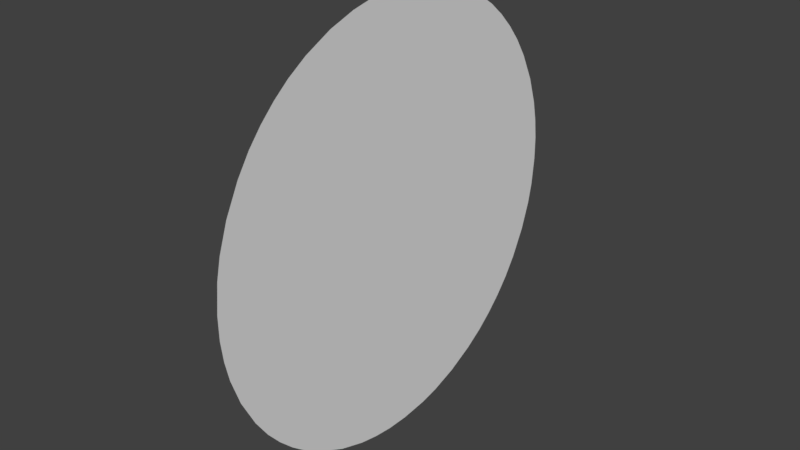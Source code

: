 # Source: dummy_Obs.blend  (saved by Blender 2.79.7; exported with 4.5.12 LTS)
import bpy
from mathutils import Matrix  # noqa: F401  (used for matrix-valued properties, if any)

bpy.ops.wm.read_factory_settings(use_empty=True)
scene = bpy.context.scene
scene.name = 'Scene'

# ---- collections
col_collection_1 = bpy.data.collections.new('Collection 1'); scene.collection.children.link(col_collection_1)

# ---- world
world_world = bpy.data.worlds.new('World'); scene.world = world_world
world_world.color = (0.05088, 0.05088, 0.05088)
world_world.use_sun_shadow = False
world_world.sun_shadow_jitter_overblur = 0.0

# ---- meshes
me_dummy_geom_obs_001 = bpy.data.meshes.new('Dummy Geom Obs.001')
me_dummy_geom_obs_001.from_pydata([(4.0, 0.2693, -0.1562), (4.0, -0.2693, 0.1562), (4.0, -0.018, 0.4365), (4.0, 0.4026, -0.1693), (4.0, -0.4026, 0.1693), (4.0, 0.1693, 0.4026), (4.0, 0.4026, 0.1693), (4.0, -0.1693, 0.4026), (4.0, -0.1693, -0.4026), (4.0, 0.1693, -0.4026), (4.0, 0.018, -0.4365), (4.0, -0.4365, 0.018), (4.0, 0.4365, -0.018), (4.0, -0.4026, -0.1693), (4.0, 0.0596, -0.002487), (4.0, -0.002487, 0.0596), (4.0, 0.002487, -0.0596), (4.0, -0.0596, 0.002487), (4.0, 0.04034, -0.0458), (4.0, 0.2918, -0.1089), (4.0, 0.1655, 0.08607), (4.0, -0.0458, 0.04034), (4.0, 0.1389, 0.2782), (4.0, 0.08607, 0.1655), (4.0, 0.1027, -0.2936), (4.0, -0.0458, -0.04034), (4.0, -0.2936, 0.1027), (4.0, 0.0458, 0.04034), (4.0, 0.2818, 0.1325), (4.0, 0.09839, -0.1593), (4.0, -0.1655, -0.08607), (4.0, 0.1593, -0.09839), (4.0, -0.08607, -0.1655), (4.0, -0.1389, -0.2782), (4.0, -0.1262, 0.2842), (4.0, -0.1593, 0.09839), (4.0, -0.09839, 0.1593), (4.0, -0.379, -0.2165), (4.0, -0.379, 0.2165), (4.0, -0.2165, -0.379), (4.0, 0.2165, 0.379), (4.0, 0.2165, -0.379), (4.0, 0.379, 0.2165), (4.0, -0.2165, 0.379), (4.0, 0.379, -0.2165), (4.0, 0.01893, -0.3107), (4.0, 0.3107, -0.01726), (4.0, -0.01726, 0.3107), (4.0, -0.06488, 0.3052), (4.0, 0.3052, -0.06488), (4.0, 0.118, -0.4204), (4.0, 0.4204, 0.118), (4.0, -0.4204, 0.118), (4.0, -0.118, 0.4204), (4.0, 0.4204, -0.118), (4.0, -0.4204, -0.118), (4.0, -0.118, -0.4204), (4.0, 0.118, 0.4204), (4.0, 0.3099, -0.3078), (4.0, -0.3078, 0.3099), (4.0, 0.3099, 0.3078), (4.0, -0.3099, -0.3078), (4.0, -0.0575, 0.1772), (4.0, -0.1772, 0.0575), (4.0, 0.0575, -0.1772), (4.0, 0.1772, -0.0575), (4.0, -0.2561, -0.1782), (4.0, -0.4314, -0.07103), (4.0, 0.4318, -0.06585), (4.0, -0.1782, 0.2561), (4.0, -0.4318, 0.06585), (4.0, 0.4314, 0.07103), (4.0, 0.07103, 0.4314), (4.0, 0.06585, -0.4318), (4.0, 0.2561, 0.1782), (4.0, 0.237, -0.2018), (4.0, 0.1782, -0.2561), (4.0, 0.2011, 0.2377), (4.0, -0.2377, 0.2011), (4.0, -0.06585, 0.4318), (4.0, -0.2011, -0.2377), (4.0, -0.07103, -0.4314), (4.0, -0.2974, -0.09199), (4.0, 0.0801, 0.3007), (4.0, 0.3007, 0.0801), (4.0, -0.08106, -0.3005), (4.0, 0.1314, -0.132), (4.0, 0.1314, 0.132), (4.0, -0.3111, -0.01497), (4.0, -0.008565, -0.1859), (4.0, -0.1859, -0.008565), (4.0, -0.132, 0.1314), (4.0, 0.1859, 0.008565), (4.0, 0.436, 0.02747), (4.0, -0.02747, -0.436), (4.0, 0.02747, 0.436), (4.0, -0.436, -0.02747), (4.0, 0.008565, 0.1859), (4.0, 0.2588, -0.3519), (4.0, -0.2588, 0.3519), (4.0, -0.3519, -0.2588), (4.0, -0.2588, -0.3519), (4.0, 0.3519, -0.2588), (4.0, 0.2588, 0.3519), (4.0, -0.3519, 0.2588), (4.0, 0.3519, 0.2588), (4.0, -0.3097, 0.03554), (4.0, -0.2765, -0.1434), (4.0, 0.1434, -0.2765), (4.0, 0.3435, -0.1475), (4.0, -0.3435, -0.1475), (4.0, 0.3435, 0.1475), (4.0, -0.0618, -0.1065), (4.0, 0.1135, 0.04621), (4.0, -0.03717, 0.1187), (4.0, 0.1475, 0.3435), (4.0, 0.1475, -0.3435), (4.0, 0.03717, -0.1187), (4.0, -0.1475, -0.3435), (4.0, -0.1114, -0.05577), (4.0, -0.3435, 0.1475), (4.0, -0.1131, 0.05045), (4.0, -0.1475, 0.3435), (4.0, 0.02868, 0.1195), (4.0, 0.1131, -0.05045), (4.0, 0.1968, -0.3186), (4.0, -0.1968, 0.3186), (4.0, 0.3186, 0.1968), (4.0, 0.0758, -0.09764), (4.0, 0.1968, 0.3186), (4.0, -0.3186, -0.1968), (4.0, -0.1968, -0.3186), (4.0, 0.0758, 0.09764), (4.0, -0.0758, 0.09764), (4.0, 0.3186, -0.1968), (4.0, -0.3186, 0.1968), (4.0, -0.01816, 0.3736), (4.0, -0.006633, -0.1241), (4.0, -0.3736, 0.01816), (4.0, 0.01816, -0.3736), (4.0, 0.3736, -0.01816), (4.0, -0.1241, -0.006633), (4.0, 0.0825, -0.3653), (4.0, -0.3653, 0.0825), (4.0, 0.0781, 0.3659), (4.0, 0.3653, -0.0825), (4.0, -0.0825, 0.3653), (4.0, -0.3659, -0.0781), (4.0, 0.3659, 0.0781), (4.0, -0.0781, -0.3659), (4.0, -0.2372, 0.2896), (4.0, -0.2896, -0.2372), (4.0, -0.2361, -0.2907), (4.0, 0.2361, -0.2907), (4.0, -0.3739, -0.02674), (4.0, 0.2896, -0.2372), (4.0, 0.3739, 0.02674), (4.0, 0.2896, 0.2372), (4.0, 0.2361, 0.2907), (4.0, -0.2907, 0.2361), (4.0, 0.02674, 0.3739), (4.0, -0.02674, -0.3739), (4.0, 0.03545, 0.2466), (4.0, 0.1294, -0.4828), (4.0, 0.08289, -0.4929), (4.0, 0.0956, 0.2308), (4.0, 0.1912, -0.4616), (4.0, 0.1432, -0.2037), (4.0, 0.2549, -0.4297), (4.0, -0.2496, 0.008915), (4.0, -0.0956, 0.2308), (4.0, 0.2996, -0.4002), (4.0, 0.2496, -0.008915), (4.0, 0.3699, -0.3362), (4.0, 0.3362, -0.3699), (4.0, -0.1432, -0.2037), (4.0, 0.4002, -0.2996), (4.0, 0.4297, -0.2549), (4.0, 0.2439, -0.05307), (4.0, 0.4616, -0.1912), (4.0, 0.4929, -0.08289), (4.0, 0.4828, -0.1294), (4.0, 0.4993, -0.01783), (4.0, 0.4986, 0.03566), (4.0, -0.2466, -0.03545), (4.0, 0.4828, 0.1294), (4.0, 0.4929, 0.08289), (4.0, 0.4616, 0.1912), (4.0, -0.2308, 0.0956), (4.0, 0.4297, 0.2549), (4.0, 0.2037, -0.1432), (4.0, 0.4002, 0.2996), (4.0, 0.008915, -0.2496), (4.0, 0.3362, 0.3699), (4.0, 0.3699, 0.3362), (4.0, -0.1432, 0.2037), (4.0, 0.0956, -0.2308), (4.0, 0.2996, 0.4002), (4.0, 0.2549, 0.4297), (4.0, -0.03545, -0.2466), (4.0, 0.1912, 0.4616), (4.0, 0.08289, 0.4929), (4.0, 0.1294, 0.4828), (4.0, -0.1225, -0.1141), (4.0, 0.03566, 0.4986), (4.0, -0.03106, -0.3056), (4.0, -0.01783, 0.4993), (4.0, 0.2466, 0.03545), (4.0, -0.1294, 0.4828), (4.0, -0.08289, 0.4929), (4.0, -0.1912, 0.4616), (4.0, 0.1432, 0.2037), (4.0, -0.2549, 0.4297), (4.0, 0.2037, 0.1432), (4.0, -0.2996, 0.4002), (4.0, -0.2037, -0.1432), (4.0, -0.3699, 0.3362), (4.0, -0.3362, 0.3699), (4.0, 0.2308, 0.0956), (4.0, -0.4002, 0.2996), (4.0, -0.4297, 0.2549), (4.0, -0.2439, 0.05307), (4.0, -0.0956, -0.2308), (4.0, -0.4616, 0.1912), (4.0, -0.4929, 0.08289), (4.0, -0.4828, 0.1294), (4.0, -0.4993, 0.01783), (4.0, -0.4986, -0.03566), (4.0, -0.05307, 0.2439), (4.0, -0.4828, -0.1294), (4.0, -0.4929, -0.08289), (4.0, -0.4616, -0.1912), (4.0, 0.2308, -0.0956), (4.0, -0.4297, -0.2549), (4.0, -0.008915, 0.2496), (4.0, -0.4002, -0.2996), (4.0, -0.2037, 0.1432), (4.0, -0.3362, -0.3699), (4.0, -0.3699, -0.3362), (4.0, -0.2308, -0.0956), (4.0, -0.2996, -0.4002), (4.0, -0.2549, -0.4297), (4.0, 0.05307, -0.2439), (4.0, -0.1912, -0.4616), (4.0, -0.08289, -0.4929), (4.0, -0.1294, -0.4828), (4.0, 0.01783, -0.4993), (4.0, 0.0, 0.0), (4.0, -0.03566, -0.4986)], [], [(43, 7, 210), (33, 131, 118), (66, 215, 107), (213, 87, 20), (1, 188, 236), (162, 47, 234), (76, 167, 108), (195, 69, 78), (93, 182, 183), (122, 34, 146), (116, 24, 142), (116, 108, 24), (111, 84, 148), (113, 132, 27), (64, 29, 128), (140, 68, 12), (70, 226, 11), (1, 26, 188), (45, 24, 242), (30, 119, 141), (14, 113, 27), (65, 31, 190), (117, 16, 137), (15, 21, 247), (63, 35, 236), (44, 3, 109), (124, 128, 31), (17, 119, 25), (20, 113, 92), (17, 21, 121), (19, 145, 49), (32, 89, 137), (121, 35, 63), (60, 194, 193), (62, 195, 36), (133, 91, 35), (34, 126, 69), (34, 69, 195), (38, 120, 135), (34, 122, 126), (63, 236, 188), (52, 4, 223), (109, 19, 0), (111, 28, 84), (110, 107, 82), (59, 104, 159), (89, 242, 64), (37, 231, 233), (47, 160, 136), (38, 223, 4), (39, 243, 8), (40, 200, 5), (184, 82, 239), (41, 166, 168), (40, 115, 129), (42, 187, 189), (43, 210, 212), (42, 111, 6), (44, 179, 3), (116, 125, 108), (42, 6, 187), (50, 9, 116), (40, 5, 115), (79, 2, 206), (56, 118, 8), (203, 215, 175), (88, 138, 154), (84, 28, 218), (147, 96, 67), (46, 172, 178), (139, 161, 94), (51, 6, 111), (58, 155, 153), (149, 81, 94), (136, 2, 79), (139, 10, 73), (207, 172, 46), (207, 92, 172), (162, 165, 83), (56, 8, 243), (53, 79, 209), (94, 246, 10), (137, 16, 112), (68, 182, 12), (151, 100, 61), (45, 161, 139), (83, 165, 22), (50, 166, 9), (51, 187, 6), (146, 48, 47), (52, 223, 225), (52, 224, 70), (53, 210, 7), (54, 179, 181), (207, 218, 20), (55, 231, 13), (55, 230, 229), (55, 110, 147), (143, 52, 70), (56, 243, 245), (56, 244, 81), (57, 200, 202), (119, 112, 25), (242, 196, 64), (109, 145, 19), (211, 213, 77), (102, 58, 173), (157, 158, 77), (101, 237, 240), (228, 34, 170), (215, 66, 80), (58, 174, 173), (205, 85, 161), (121, 133, 35), (236, 195, 78), (203, 30, 215), (128, 86, 31), (45, 205, 161), (27, 132, 123), (16, 18, 247), (27, 123, 15), (28, 111, 127), (141, 119, 17), (33, 222, 175), (121, 21, 133), (146, 79, 53), (117, 137, 89), (17, 247, 21), (101, 131, 152), (95, 72, 201), (98, 125, 41), (199, 89, 32), (0, 232, 190), (66, 107, 130), (43, 122, 7), (105, 42, 189), (76, 125, 153), (138, 88, 106), (103, 40, 129), (96, 230, 67), (85, 222, 33), (57, 115, 5), (148, 84, 156), (121, 90, 141), (142, 73, 50), (54, 3, 179), (57, 201, 72), (167, 76, 75), (59, 216, 104), (184, 90, 169), (155, 58, 102), (128, 18, 117), (47, 83, 160), (228, 170, 62), (148, 156, 93), (96, 226, 227), (145, 140, 46), (162, 83, 47), (144, 72, 95), (55, 67, 230), (46, 156, 84), (93, 186, 71), (94, 244, 248), (144, 57, 72), (203, 32, 112), (45, 242, 192), (207, 84, 218), (51, 71, 186), (140, 12, 93), (95, 201, 204), (178, 232, 19), (113, 20, 132), (136, 95, 2), (148, 93, 71), (0, 155, 134), (98, 168, 171), (99, 212, 214), (99, 217, 59), (100, 233, 235), (101, 241, 39), (102, 177, 44), (102, 173, 176), (103, 198, 40), (103, 193, 197), (104, 220, 38), (104, 216, 219), (105, 189, 191), (105, 194, 60), (132, 87, 23), (236, 91, 195), (211, 77, 22), (114, 123, 97), (97, 234, 228), (148, 71, 51), (178, 65, 232), (138, 96, 154), (28, 74, 213), (1, 120, 26), (50, 164, 163), (139, 94, 10), (162, 234, 97), (25, 112, 16), (61, 101, 152), (51, 186, 185), (190, 75, 0), (150, 99, 59), (207, 46, 84), (62, 170, 195), (145, 46, 49), (162, 97, 23), (152, 80, 151), (128, 29, 86), (70, 224, 226), (68, 180, 182), (124, 31, 65), (64, 196, 167), (114, 97, 62), (145, 54, 68), (203, 112, 119), (74, 127, 157), (38, 220, 223), (0, 75, 155), (39, 241, 243), (40, 198, 200), (1, 78, 159), (44, 177, 179), (102, 134, 155), (1, 135, 120), (175, 215, 80), (80, 66, 151), (22, 129, 115), (147, 154, 96), (61, 237, 101), (149, 161, 85), (58, 153, 98), (96, 227, 230), (178, 19, 49), (190, 31, 86), (144, 95, 160), (37, 13, 231), (14, 18, 124), (142, 24, 45), (26, 106, 221), (190, 86, 167), (121, 141, 17), (79, 206, 209), (52, 120, 4), (110, 130, 107), (46, 178, 49), (50, 116, 142), (47, 48, 228), (149, 94, 161), (90, 221, 169), (73, 246, 164), (138, 11, 96), (65, 190, 232), (30, 239, 215), (93, 12, 182), (95, 206, 2), (20, 218, 213), (41, 116, 9), (236, 78, 1), (34, 195, 170), (199, 45, 192), (132, 20, 87), (107, 215, 239), (76, 108, 125), (108, 167, 196), (34, 48, 146), (30, 203, 119), (25, 16, 247), (102, 176, 177), (58, 98, 174), (162, 23, 165), (104, 219, 220), (59, 217, 216), (103, 197, 198), (207, 20, 92), (101, 240, 241), (199, 32, 222), (60, 103, 158), (51, 185, 187), (138, 70, 11), (53, 208, 210), (0, 19, 232), (50, 163, 166), (55, 229, 231), (94, 248, 246), (82, 107, 239), (95, 204, 206), (144, 160, 83), (41, 125, 116), (33, 152, 131), (90, 63, 221), (37, 130, 110), (99, 214, 217), (101, 39, 131), (42, 127, 111), (159, 78, 150), (43, 126, 122), (167, 86, 29), (23, 97, 123), (30, 141, 90), (124, 92, 113), (22, 77, 158), (22, 165, 211), (88, 169, 106), (69, 126, 150), (147, 82, 88), (15, 114, 21), (28, 213, 218), (175, 80, 33), (14, 247, 18), (195, 91, 36), (247, 14, 27), (16, 117, 18), (41, 9, 166), (23, 211, 165), (37, 110, 13), (93, 183, 186), (124, 113, 14), (88, 82, 184), (213, 74, 77), (114, 15, 123), (228, 48, 34), (38, 4, 120), (53, 209, 208), (59, 159, 150), (142, 45, 139), (57, 202, 201), (190, 167, 75), (211, 23, 87), (100, 238, 61), (115, 144, 83), (142, 139, 73), (33, 80, 152), (199, 222, 85), (120, 143, 26), (221, 63, 188), (62, 133, 114), (118, 149, 85), (60, 158, 157), (146, 136, 79), (53, 122, 146), (39, 118, 131), (57, 5, 200), (54, 109, 3), (124, 18, 128), (157, 105, 60), (205, 45, 199), (136, 160, 95), (54, 180, 68), (104, 38, 135), (78, 69, 150), (27, 15, 247), (143, 70, 138), (221, 188, 26), (1, 159, 135), (100, 130, 37), (99, 43, 212), (143, 138, 106), (64, 167, 29), (184, 169, 88), (66, 130, 151), (92, 178, 172), (96, 11, 226), (146, 47, 136), (100, 151, 130), (140, 93, 156), (98, 153, 125), (221, 106, 169), (51, 111, 148), (50, 73, 164), (56, 149, 118), (57, 144, 115), (115, 83, 22), (236, 35, 91), (28, 127, 74), (155, 75, 153), (149, 56, 81), (100, 235, 238), (203, 175, 32), (145, 68, 140), (98, 171, 174), (22, 158, 129), (56, 245, 244), (89, 192, 242), (24, 108, 196), (109, 0, 134), (44, 109, 134), (21, 114, 133), (104, 135, 159), (117, 89, 64), (62, 36, 133), (118, 85, 33), (105, 191, 194), (23, 123, 132), (247, 17, 25), (54, 181, 180), (102, 44, 134), (121, 63, 90), (47, 228, 234), (52, 225, 224), (184, 30, 90), (99, 150, 126), (103, 129, 158), (147, 88, 154), (97, 228, 62), (133, 36, 91), (99, 126, 43), (60, 193, 103), (46, 140, 156), (54, 145, 109), (61, 152, 151), (73, 10, 246), (53, 7, 122), (32, 137, 112), (39, 8, 118), (211, 87, 213), (61, 238, 237), (77, 74, 157), (184, 239, 30), (143, 106, 26), (32, 175, 222), (94, 81, 244), (85, 205, 199), (55, 13, 110), (124, 65, 92), (75, 76, 153), (52, 143, 120), (242, 24, 196), (64, 128, 117), (105, 127, 42), (110, 82, 147), (100, 37, 233), (92, 65, 178), (105, 157, 127), (147, 67, 55), (199, 192, 89), (98, 41, 168)])
me_dummy_geom_obs_001.use_remesh_preserve_volume = False
me_dummy_geom_obs_001.use_remesh_preserve_attributes = False
me_dummy_geom_obs_001.use_mirror_vertex_groups = False
me_dummy_geom_obs_001.update()

# ---- objects
ob_dummy_geom_obs = bpy.data.objects.new('Dummy Geom Obs', me_dummy_geom_obs_001)

# ---- transforms, parenting, visibility, modifiers, constraints
ob_dummy_geom_obs.location = (0.0, 0.0, 0.0)
ob_dummy_geom_obs.show_wire = True
ob_dummy_geom_obs.lineart.crease_threshold = 0.0

# ---- collection membership
col_collection_1.objects.link(ob_dummy_geom_obs)

# ---- scene / render settings (as saved in the file)
scene.frame_start = 1; scene.frame_end = 250; scene.frame_set(1)
scene.render.engine = 'BLENDER_EEVEE_NEXT'
scene.render.resolution_percentage = 50
scene.render.dither_intensity = 0.0
scene.cycles.use_denoising = False
scene.cycles.samples = 128
scene.cycles.sampling_pattern = 'TABULATED_SOBOL'
scene.cycles.use_adaptive_sampling = False
scene.cycles.use_light_tree = False
scene.view_settings.view_transform = 'Standard'
bpy.context.view_layer.update()

# ---- added for rendering (the .blend has no active camera and no usable light): camera, sun
cam_auto = bpy.data.cameras.new('AutoCamera')
cam_auto.lens = 50.0
cam_auto.sensor_width = 36.0
cam_auto.clip_end = 1000.0
ob_auto_camera = bpy.data.objects.new('AutoCamera', cam_auto)
scene.collection.objects.link(ob_auto_camera)
ob_auto_camera.location = (5.30661, -1.56794, 1.04529)
ob_auto_camera.rotation_euler = (1.09748, -7.21219e-08, 0.694738)
scene.camera = ob_auto_camera
light_auto_sun = bpy.data.lights.new('AutoSun', 'SUN')
light_auto_sun.energy = 3.0
light_auto_sun.angle = 0.0523599
ob_auto_sun = bpy.data.objects.new('AutoSun', light_auto_sun)
scene.collection.objects.link(ob_auto_sun)
ob_auto_sun.rotation_euler = (0.872665, 0.174533, 0.523599)
bpy.context.view_layer.update()
